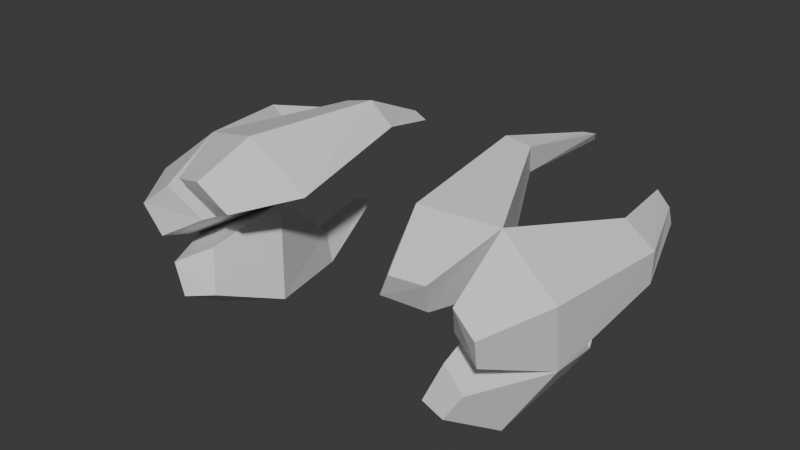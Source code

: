 # Source: vine_claws.blend  (saved by Blender 4.5.90; exported with 4.5.12 LTS)
import bpy
from mathutils import Matrix  # noqa: F401  (used for matrix-valued properties, if any)

bpy.ops.wm.read_factory_settings(use_empty=True)
scene = bpy.context.scene
scene.name = 'Scene'

# ---- collections
col_collection = bpy.data.collections.new('Collection'); scene.collection.children.link(col_collection)

# ---- materials (node trees are filled in below, after node groups)
mat_vine_hands = bpy.data.materials.new('vine_hands')
mat_claws = bpy.data.materials.new('claws')

# ---- material node trees
mat_vine_hands.use_nodes = True; mat_vine_hands.node_tree.nodes.clear()
_N = mat_vine_hands.node_tree.nodes; _L = mat_vine_hands.node_tree.links
n0 = _N.new('ShaderNodeBsdfPrincipled'); n0.name = 'Principled BSDF'; n0.location = (-200, 100)
n1 = _N.new('ShaderNodeOutputMaterial'); n1.name = 'Material Output'; n1.location = (200, 100)
_L.new(n0.outputs[0], n1.inputs[0])
n1.is_active_output = True
mat_claws.use_nodes = True; mat_claws.node_tree.nodes.clear()
_N = mat_claws.node_tree.nodes; _L = mat_claws.node_tree.links
n0 = _N.new('ShaderNodeBsdfPrincipled'); n0.name = 'Principled BSDF'; n0.location = (-200, 100)
n1 = _N.new('ShaderNodeOutputMaterial'); n1.name = 'Material Output'; n1.location = (200, 100)
_L.new(n0.outputs[0], n1.inputs[0])
n1.is_active_output = True

# ---- world
world_world = bpy.data.worlds.new('World'); scene.world = world_world
world_world.use_nodes = True; world_world.node_tree.nodes.clear()
_N = world_world.node_tree.nodes; _L = world_world.node_tree.links
n0 = _N.new('ShaderNodeOutputWorld'); n0.name = 'World Output'; n0.location = (200, 100)
n1 = _N.new('ShaderNodeBackground'); n1.name = 'Background'; n1.location = (-200, 100)
n1.inputs[0].default_value = (0.05088, 0.05088, 0.05088, 1.0)
_L.new(n1.outputs[0], n0.inputs[0])
n0.is_active_output = True
world_world.color = (0.05088, 0.05088, 0.05088)
world_world.sun_shadow_jitter_overblur = 0.0

# ---- meshes
me_cube_003 = bpy.data.meshes.new('Cube.003')
me_cube_003.from_pydata([(-0.7897, 12.94, 0.846), (0.846, 12.94, 0.7897), (-0.846, 12.94, -0.7897), (0.01201, 13.16, 0.9994), (-0.01201, 13.16, -0.9994), (-0.9994, 13.16, 0.01201), (0.9994, 13.16, -0.01201), (1.216e-08, 13.64, -2.56e-08), (0.725, 14.52, 0.7531), (1.102, 14.5, 0.6505), (1.135, 14.6, 0.2919), (0.6601, 14.7, 0.3066), (0.7193, 15.35, 0.3893), (0.8831, 15.32, 0.3418), (0.9126, 15.39, 0.1964), (0.7158, 15.48, 0.2148), (-0.8296, 14.38, 0.9947), (-0.4334, 14.46, 1.063), (-0.9214, 14.45, 0.5787), (-0.4206, 14.64, 0.5557), (-0.632, 15.48, 0.6208), (-0.4227, 15.56, 0.6845), (-0.6871, 15.57, 0.4004), (-0.4301, 15.73, 0.4326), (-0.6809, 14.55, -0.9831), (-0.9753, 14.47, -0.9129), (-1.013, 14.48, -0.6163), (-0.6528, 14.63, -0.6019), (-0.7803, 15.51, -0.5951), (-0.8902, 15.45, -0.5481), (-0.9155, 15.5, -0.4359), (-0.7897, 15.6, -0.4629), (-0.5554, 12.23, 0.5509), (-0.2297, 12.32, 0.6131), (-0.6405, 12.32, 0.2121), (-0.2346, 12.51, 0.2072), (-0.2394, 12.32, -0.5263), (-0.591, 12.22, -0.4379), (-0.6556, 12.32, -0.09994), (-0.2343, 12.52, -0.105), (0.2223, 12.39, 0.5483), (0.5348, 12.31, 0.4698), (0.5922, 12.39, 0.1694), (0.2178, 12.57, 0.1739)], [], [(4, 24, 27, 7), (1, 9, 8, 3), (7, 19, 17, 3), (10, 14, 13, 9), (3, 8, 11, 7), (6, 10, 9, 1), (7, 11, 10, 6), (15, 12, 13, 14), (11, 15, 14, 10), (9, 13, 12, 8), (8, 12, 15, 11), (18, 22, 23, 19), (0, 16, 18, 5), (3, 17, 16, 0), (5, 18, 19, 7), (22, 20, 21, 23), (16, 20, 22, 18), (19, 23, 21, 17), (17, 21, 20, 16), (24, 28, 31, 27), (7, 27, 26, 5), (5, 26, 25, 2), (2, 25, 24, 4), (29, 30, 31, 28), (25, 29, 28, 24), (27, 31, 30, 26), (26, 30, 29, 25), (0, 3, 33, 32), (7, 6, 42, 43), (4, 7, 39, 36), (34, 32, 33, 35), (7, 5, 34, 35), (5, 0, 32, 34), (3, 7, 35, 33), (36, 39, 38, 37), (5, 2, 37, 38), (2, 4, 36, 37), (7, 5, 38, 39), (40, 43, 42, 41), (6, 1, 41, 42), (1, 3, 40, 41), (3, 7, 43, 40)])
me_cube_003.polygons.foreach_set('material_index', [1, 1, 1, 1, 1, 1, 1, 1, 1, 1, 1, 1, 1, 1, 1, 1, 1, 1, 1, 1, 1, 1, 1, 1, 1, 1, 1, 1, 1, 1, 0, 1, 1, 1, 0, 1, 1, 1, 0, 1, 1, 1])
_uv = me_cube_003.uv_layers.new(name='UVMap')
_uv.uv.foreach_set('vector', [0.3061, 0.1469, 0.3377, 0.06383, 0.3218, 0.05822, 0.2674, 0.1166, 0.5583, 0.6207, 0.5394, 0.6952, 0.5624, 0.6987, 0.6085, 0.6379, 0.6582, 0.3375, 0.6793, 0.3839, 0.7007, 0.3654, 0.7007, 0.2944, 0.5284, 0.7109, 0.5373, 0.7552, 0.5426, 0.7474, 0.5394, 0.6952, 0.7032, 0.1366, 0.7032, 0.0504, 0.6809, 0.04462, 0.6582, 0.118, 0.2219, 0.1448, 0.2059, 0.05843, 0.1933, 0.06338, 0.1974, 0.1564, 0.2674, 0.1166, 0.227, 0.05223, 0.2059, 0.05843, 0.2219, 0.1448, 0.5483, 0.7618, 0.5527, 0.75, 0.5426, 0.7474, 0.5373, 0.7552, 0.6582, 0.5303, 0.6582, 0.577, 0.6672, 0.5735, 0.6777, 0.528, 0.5394, 0.6952, 0.5426, 0.7474, 0.5527, 0.75, 0.5624, 0.6987, 0.7032, 0.0504, 0.6758, 0.005798, 0.6672, 3.62e-08, 0.6809, 0.04462, 0.6992, 0.4592, 0.6938, 0.3928, 0.6806, 0.3839, 0.6771, 0.4488, 0.4285, 0.832, 0.4247, 0.9172, 0.4446, 0.9223, 0.4695, 0.8469, 0.3854, 0.8465, 0.4038, 0.9231, 0.4247, 0.9172, 0.4285, 0.832, 0.7079, 0.2944, 0.6823, 0.2172, 0.6582, 0.2183, 0.6582, 0.2915, 0.4405, 0.9902, 0.4296, 0.9844, 0.4175, 0.9894, 0.4273, 1.0, 0.4247, 0.9172, 0.4296, 0.9844, 0.4405, 0.9902, 0.4446, 0.9223, 0.6771, 0.4488, 0.6806, 0.3839, 0.6707, 0.394, 0.6582, 0.4592, 0.4038, 0.9231, 0.4175, 0.9894, 0.4296, 0.9844, 0.4247, 0.9172, 0.3377, 0.06383, 0.3285, 0.005985, 0.3239, -2.497e-08, 0.3218, 0.05822, 0.6582, 0.1366, 0.668, 0.2158, 0.6872, 0.2172, 0.7134, 0.1366, 0.1306, 0.1455, 0.1039, 0.06778, 0.08891, 0.06888, 0.08795, 0.1595, 0.08795, 0.1595, 0.08891, 0.06888, 0.07441, 0.063, 0.04638, 0.1437, 0.1032, 0.009392, 0.1094, 0.006375, 0.1034, 8.189e-08, 0.0969, 0.005847, 0.08891, 0.06888, 0.1032, 0.009392, 0.0969, 0.005847, 0.07441, 0.063, 0.6734, 0.5154, 0.6618, 0.4592, 0.6582, 0.4663, 0.6582, 0.528, 0.1039, 0.06778, 0.1094, 0.006375, 0.1032, 0.009392, 0.08891, 0.06888, 0.4285, 0.832, 0.3854, 0.8465, 0.3854, 0.8465, 0.4285, 0.832, 0.2674, 0.1166, 0.2219, 0.1448, 0.2219, 0.1448, 0.2674, 0.1166, 0.3061, 0.1469, 0.2674, 0.1166, 0.2674, 0.1166, 0.3061, 0.1469, 0.0, 0.0, 0.0, 0.0, 0.0, 0.0, 0.0, 0.0, 0.6582, 0.2915, 0.7079, 0.2944, 0.7079, 0.2944, 0.6582, 0.2915, 0.4695, 0.8469, 0.4285, 0.832, 0.4285, 0.832, 0.4695, 0.8469, 0.7007, 0.2944, 0.6582, 0.3375, 0.6582, 0.3375, 0.7007, 0.2944, 0.0, 0.0, 0.0, 0.0, 0.0, 0.0, 0.0, 0.0, 0.1306, 0.1455, 0.08795, 0.1595, 0.08795, 0.1595, 0.1306, 0.1455, 0.08795, 0.1595, 0.04638, 0.1437, 0.04638, 0.1437, 0.08795, 0.1595, 0.6582, 0.2915, 0.7079, 0.2944, 0.7079, 0.2944, 0.6582, 0.2915, 0.0, 0.0, 0.0, 0.0, 0.0, 0.0, 0.0, 0.0, 0.2219, 0.1448, 0.1974, 0.1564, 0.1974, 0.1564, 0.2219, 0.1448, 0.5583, 0.6207, 0.6085, 0.6379, 0.6085, 0.6379, 0.5583, 0.6207, 0.7007, 0.2944, 0.6582, 0.3375, 0.6582, 0.3375, 0.7007, 0.2944])
me_cube_003.materials.append(mat_vine_hands)
me_cube_003.materials.append(mat_claws)
me_cube_003.update()
me_cube_004 = bpy.data.meshes.new('Cube.004')
me_cube_004.from_pydata([(-0.7897, 12.94, 0.846), (0.846, 12.94, 0.7897), (-0.846, 12.94, -0.7897), (0.01201, 13.16, 0.9994), (-0.01201, 13.16, -0.9994), (-0.9994, 13.16, 0.01201), (0.9994, 13.16, -0.01201), (1.216e-08, 13.64, -2.56e-08), (0.725, 14.52, 0.7531), (1.102, 14.5, 0.6505), (1.135, 14.6, 0.2919), (0.6601, 14.7, 0.3066), (0.7193, 15.35, 0.3893), (0.8831, 15.32, 0.3418), (0.9126, 15.39, 0.1964), (0.7158, 15.48, 0.2148), (-0.8296, 14.38, 0.9947), (-0.4334, 14.46, 1.063), (-0.9214, 14.45, 0.5787), (-0.4206, 14.64, 0.5557), (-0.632, 15.48, 0.6208), (-0.4227, 15.56, 0.6845), (-0.6871, 15.57, 0.4004), (-0.4301, 15.73, 0.4326), (-0.6809, 14.55, -0.9831), (-0.9753, 14.47, -0.9129), (-1.013, 14.48, -0.6163), (-0.6528, 14.63, -0.6019), (-0.7803, 15.51, -0.5951), (-0.8902, 15.45, -0.5481), (-0.9155, 15.5, -0.4359), (-0.7897, 15.6, -0.4629), (0.1864, 12.39, 0.6782), (0.6271, 12.27, 0.5674), (0.7081, 12.39, 0.1438), (0.18, 12.64, 0.1501), (-0.4151, 12.26, 0.5821), (-0.02843, 12.37, 0.656), (-0.5162, 12.37, 0.1798), (-0.03422, 12.6, 0.174), (-0.01322, 12.35, -0.6031), (-0.4025, 12.25, -0.5052), (-0.474, 12.35, -0.1311), (-0.007616, 12.57, -0.1367)], [], [(4, 24, 27, 7), (1, 9, 8, 3), (7, 19, 17, 3), (10, 14, 13, 9), (3, 8, 11, 7), (6, 10, 9, 1), (7, 11, 10, 6), (15, 12, 13, 14), (11, 15, 14, 10), (9, 13, 12, 8), (8, 12, 15, 11), (18, 22, 23, 19), (0, 16, 18, 5), (3, 17, 16, 0), (5, 18, 19, 7), (22, 20, 21, 23), (16, 20, 22, 18), (19, 23, 21, 17), (17, 21, 20, 16), (24, 28, 31, 27), (7, 27, 26, 5), (5, 26, 25, 2), (2, 25, 24, 4), (29, 30, 31, 28), (25, 29, 28, 24), (27, 31, 30, 26), (26, 30, 29, 25), (7, 6, 34, 35), (3, 0, 36, 37), (4, 7, 43, 40), (32, 35, 34, 33), (6, 1, 33, 34), (1, 3, 32, 33), (3, 7, 35, 32), (36, 38, 39, 37), (5, 7, 39, 38), (0, 5, 38, 36), (7, 3, 37, 39), (40, 43, 42, 41), (5, 2, 41, 42), (2, 4, 40, 41), (7, 5, 42, 43)])
me_cube_004.polygons.foreach_set('material_index', [1, 1, 1, 1, 1, 1, 1, 1, 1, 1, 1, 1, 1, 1, 1, 1, 1, 1, 1, 1, 1, 1, 1, 1, 1, 1, 1, 1, 1, 1, 0, 1, 1, 1, 0, 1, 1, 1, 0, 1, 1, 1])
_uv = me_cube_004.uv_layers.new(name='UVMap')
_uv.uv.foreach_set('vector', [0.3063, 0.1471, 0.3378, 0.06396, 0.3217, 0.05827, 0.2673, 0.1166, 0.5583, 0.6207, 0.5394, 0.6952, 0.5624, 0.6987, 0.6085, 0.6379, 0.6582, 0.3375, 0.6794, 0.3839, 0.7008, 0.3654, 0.7008, 0.2944, 0.5285, 0.7109, 0.5373, 0.7552, 0.5427, 0.7474, 0.5394, 0.6952, 0.7032, 0.1366, 0.7032, 0.0504, 0.681, 0.04462, 0.6582, 0.118, 0.222, 0.145, 0.206, 0.05865, 0.1933, 0.0635, 0.1973, 0.1564, 0.2673, 0.1166, 0.227, 0.05235, 0.206, 0.05865, 0.222, 0.145, 0.5484, 0.7618, 0.5527, 0.75, 0.5427, 0.7474, 0.5373, 0.7552, 0.6582, 0.5301, 0.6582, 0.5769, 0.6672, 0.5734, 0.6778, 0.5278, 0.5394, 0.6952, 0.5427, 0.7474, 0.5527, 0.75, 0.5624, 0.6987, 0.7032, 0.0504, 0.6759, 0.005798, 0.6672, 6.44e-09, 0.681, 0.04462, 0.6992, 0.4591, 0.6939, 0.3927, 0.6808, 0.3839, 0.6772, 0.4488, 0.4285, 0.832, 0.4248, 0.9172, 0.4447, 0.9223, 0.4696, 0.8469, 0.3855, 0.8465, 0.4038, 0.9231, 0.4248, 0.9172, 0.4285, 0.832, 0.7079, 0.2944, 0.6823, 0.2172, 0.6582, 0.2183, 0.6582, 0.2915, 0.4405, 0.9902, 0.4297, 0.9844, 0.4175, 0.9894, 0.4273, 1.0, 0.4248, 0.9172, 0.4297, 0.9844, 0.4405, 0.9902, 0.4447, 0.9223, 0.6772, 0.4488, 0.6808, 0.3839, 0.6709, 0.3939, 0.6582, 0.4591, 0.4038, 0.9231, 0.4175, 0.9894, 0.4297, 0.9844, 0.4248, 0.9172, 0.3378, 0.06396, 0.3284, 0.006017, 0.3238, 1.247e-07, 0.3217, 0.05827, 0.6582, 0.1366, 0.668, 0.2158, 0.6872, 0.2172, 0.7134, 0.1366, 0.1306, 0.1455, 0.1039, 0.06778, 0.08891, 0.06888, 0.08795, 0.1595, 0.08795, 0.1595, 0.08891, 0.06888, 0.07441, 0.063, 0.04638, 0.1437, 0.1032, 0.009392, 0.1094, 0.006375, 0.1034, 8.189e-08, 0.0969, 0.005847, 0.08891, 0.06888, 0.1032, 0.009392, 0.0969, 0.005847, 0.07441, 0.063, 0.6734, 0.5152, 0.6618, 0.4591, 0.6582, 0.4662, 0.6582, 0.5278, 0.1039, 0.06778, 0.1094, 0.006375, 0.1032, 0.009392, 0.08891, 0.06888, 0.2673, 0.1166, 0.222, 0.145, 0.222, 0.145, 0.2673, 0.1166, 0.3855, 0.8465, 0.4285, 0.832, 0.4285, 0.832, 0.3855, 0.8465, 0.3063, 0.1471, 0.2673, 0.1166, 0.2673, 0.1166, 0.3063, 0.1471, 0.0, 0.0, 0.0, 0.0, 0.0, 0.0, 0.0, 0.0, 0.222, 0.145, 0.1973, 0.1564, 0.1973, 0.1564, 0.222, 0.145, 0.5583, 0.6207, 0.6085, 0.6379, 0.6085, 0.6379, 0.5583, 0.6207, 0.7008, 0.2944, 0.6582, 0.3375, 0.6582, 0.3375, 0.7008, 0.2944, 0.4285, 0.832, 0.4696, 0.8469, 0.6582, 0.2915, 0.7008, 0.2944, 0.7079, 0.2944, 0.6582, 0.2915, 0.6582, 0.2915, 0.7079, 0.2944, 0.4285, 0.832, 0.4696, 0.8469, 0.4696, 0.8469, 0.4285, 0.832, 0.6582, 0.3375, 0.7008, 0.2944, 0.7008, 0.2944, 0.6582, 0.3375, 0.3063, 0.1471, 0.2673, 0.1166, 0.7079, 0.2944, 0.08795, 0.1595, 0.1306, 0.1455, 0.08795, 0.1595, 0.08795, 0.1595, 0.1306, 0.1455, 0.08795, 0.1595, 0.04638, 0.1437, 0.04638, 0.1437, 0.08795, 0.1595, 0.6582, 0.2915, 0.7079, 0.2944, 0.7079, 0.2944, 0.6582, 0.2915])
me_cube_004.materials.append(mat_vine_hands)
me_cube_004.materials.append(mat_claws)
me_cube_004.update()
arm_armature = bpy.data.armatures.new('Armature')  # bones are not reproduced
arm_armature_001 = bpy.data.armatures.new('Armature.001')  # bones are not reproduced

# ---- objects
ob_cube_002 = bpy.data.objects.new('Cube.002', me_cube_003)
ob_cube_003 = bpy.data.objects.new('Cube.003', me_cube_004)
ob_armature = bpy.data.objects.new('Armature', arm_armature)
ob_armature_001 = bpy.data.objects.new('Armature.001', arm_armature_001)

# ---- transforms, parenting, visibility, modifiers, constraints
ob_cube_002.parent = ob_armature
ob_cube_002.matrix_parent_inverse = Matrix(((1.0, -0.0, -0.0, -2.22), (-0.0, 1.0, 0.0, 0.204), (-0.0, -0.0, 1.0, -0.0), (-0.0, 0.0, -0.0, 1.0)))
ob_cube_002.location = (2.15, 0.0, 0.0)
ob_cube_002.rotation_euler = (-0.0, 1.849, -0.0)
_vg = ob_cube_002.vertex_groups.new(name='Bone')
for _i, _w in zip([0, 32, 33, 34], [0.04548, 0.2006, 0.2005, 0.2069]): _vg.add([_i], _w, 'REPLACE')
_vg = ob_cube_002.vertex_groups.new(name='Bone.001')
for _i, _w in zip([0, 2, 3, 4, 5, 6, 7, 18, 26, 32, 33, 34, 35, 36, 37, 38, 39, 40, 43], [0.2429, 0.9295, 0.07971, 0.9316, 0.8422, 0.06969, 0.8425, 0.001133, 0.006646, 0.1333, 0.1991, 0.1329, 0.01048, 0.9725, 0.9629, 0.956, 0.9608, 0.02469, 0.1053]): _vg.add([_i], _w, 'REPLACE')
_vg = ob_cube_002.vertex_groups.new(name='Bone.002')
for _i, _w in zip([2, 4, 5, 24, 25, 26, 27, 28, 29, 30, 31], [0.04999, 0.05134, 0.009878, 0.9944, 0.9856, 0.9677, 0.9871, 0.9999, 0.9997, 1.0, 1.0]): _vg.add([_i], _w, 'REPLACE')
_vg = ob_cube_002.vertex_groups.new(name='Bone.003')
for _i, _w in zip([0, 3, 5, 7, 16, 17, 18, 32, 33, 34, 35], [0.426, 0.09701, 0.05573, 0.001327, 0.4783, 0.7654, 0.07169, 0.4569, 0.4414, 0.4434, 0.926]): _vg.add([_i], _w, 'REPLACE')
_vg = ob_cube_002.vertex_groups.new(name='Bone.004')
for _i, _w in zip([0, 5, 7, 16, 17, 18, 19, 20, 21, 22, 23], [0.05641, 0.005004, 0.0001671, 0.5063, 0.2055, 0.8988, 0.9805, 0.9913, 1.002, 1.009, 1.007]): _vg.add([_i], _w, 'REPLACE')
_vg = ob_cube_002.vertex_groups.new(name='Bone.005')
for _i, _w in zip([0, 1, 3, 5, 6, 7, 32, 33, 34, 40, 41, 42, 43], [0.2128, 0.9118, 0.7707, 0.00736, 0.8669, 0.05551, 0.1902, 0.144, 0.205, 0.9344, 0.9639, 0.9662, 0.8656]): _vg.add([_i], _w, 'REPLACE')
_vg = ob_cube_002.vertex_groups.new(name='Bone.006')
for _i, _w in zip([1, 6, 7, 8, 9, 10, 11, 12, 13, 14, 15], [0.0482, 0.05526, 0.007117, 0.9772, 0.982, 0.9838, 0.9881, 0.9988, 0.9996, 0.9999, 1.001]): _vg.add([_i], _w, 'REPLACE')
_m = ob_cube_002.modifiers.new('Armature', 'ARMATURE')
_m.object = ob_armature
ob_cube_003.parent = ob_armature_001
ob_cube_003.matrix_parent_inverse = Matrix(((1.0, -0.0, 0.0, 1.024), (-0.0, 1.0, -0.0, 0.204), (-0.0, 0.0, 1.0, -0.0), (-0.0, 0.0, -0.0, 1.0)))
ob_cube_003.location = (-0.9067, 0.0, 0.0)
ob_cube_003.rotation_euler = (0.0, -0.5277, 0.0)
_vg = ob_cube_003.vertex_groups.new(name='Bone')
_vg = ob_cube_003.vertex_groups.new(name='Bone.001')
for _i, _w in zip([0, 1, 2, 3, 4, 5, 6, 7, 16, 17, 18, 19, 32, 35, 36, 37, 38, 39, 40, 41, 42, 43], [0.8589, 0.013, 0.117, 0.1721, 0.09919, 0.8314, 0.07549, 0.8397, 0.4969, 0.8449, 0.08374, 0.0577, 0.02103, 0.06656, 0.9522, 0.8594, 0.9756, 0.9887, 0.03806, 0.01083, 0.1032, 0.02177]): _vg.add([_i], _w, 'REPLACE')
_vg = ob_cube_003.vertex_groups.new(name='Bone.002')
for _i, _w in zip([0, 5, 16, 17, 18, 19, 20, 21, 22, 23], [0.002456, 0.0007789, 0.5003, 0.1408, 0.9122, 0.9396, 0.9917, 1.003, 1.005, 1.006]): _vg.add([_i], _w, 'REPLACE')
_vg = ob_cube_003.vertex_groups.new(name='Bone.003')
for _i, _w in zip([0, 1, 3, 6, 7, 32, 33, 34, 35, 36, 37], [0.09732, 0.9176, 0.7952, 0.8581, 0.05495, 0.9525, 0.9825, 1.002, 0.9218, 0.02958, 0.1376]): _vg.add([_i], _w, 'REPLACE')
_vg = ob_cube_003.vertex_groups.new(name='Bone.004')
for _i, _w in zip([1, 6, 7, 8, 9, 10, 11, 12, 13, 14, 15], [0.04669, 0.05931, 0.0005943, 0.9842, 0.9837, 0.9813, 0.9852, 0.9994, 0.9997, 0.9997, 1.0]): _vg.add([_i], _w, 'REPLACE')
_vg = ob_cube_003.vertex_groups.new(name='Bone.005')
for _i, _w in zip([2, 4, 5, 7, 40, 41, 42, 43], [0.8324, 0.8379, 0.1038, 0.02544, 0.9365, 0.9573, 0.8864, 0.958]): _vg.add([_i], _w, 'REPLACE')
_vg = ob_cube_003.vertex_groups.new(name='Bone.006')
for _i, _w in zip([2, 4, 5, 24, 25, 26, 27, 28, 29, 30, 31], [0.03949, 0.05212, 0.007303, 0.9896, 0.9909, 0.9801, 0.9886, 0.9995, 0.9996, 0.9999, 1.0]): _vg.add([_i], _w, 'REPLACE')
_m = ob_cube_003.modifiers.new('Armature', 'ARMATURE')
_m.object = ob_armature_001
ob_armature.location = (2.22, -0.204, 0.0)
ob_armature.show_in_front = True
ob_armature_001.location = (-1.024, -0.204, 0.0)
ob_armature_001.show_in_front = True

# ---- collection membership
col_collection.objects.link(ob_cube_002)
col_collection.objects.link(ob_cube_003)
col_collection.objects.link(ob_armature)
col_collection.objects.link(ob_armature_001)

# ---- scene / render settings (as saved in the file)
scene.frame_start = 1; scene.frame_end = 250; scene.frame_set(1)
scene.render.engine = 'BLENDER_EEVEE_NEXT'
bpy.context.view_layer.update()

# ---- added for rendering (the .blend has no active camera and no usable light): camera, sun
cam_auto = bpy.data.cameras.new('AutoCamera')
cam_auto.lens = 50.0
cam_auto.sensor_width = 36.0
cam_auto.clip_end = 1000.0
ob_auto_camera = bpy.data.objects.new('AutoCamera', cam_auto)
scene.collection.objects.link(ob_auto_camera)
ob_auto_camera.location = (7.3536, 5.83249, 5.48253)
ob_auto_camera.rotation_euler = (1.09748, -7.21219e-08, 0.694738)
scene.camera = ob_auto_camera
light_auto_sun = bpy.data.lights.new('AutoSun', 'SUN')
light_auto_sun.energy = 3.0
light_auto_sun.angle = 0.0523599
ob_auto_sun = bpy.data.objects.new('AutoSun', light_auto_sun)
scene.collection.objects.link(ob_auto_sun)
ob_auto_sun.rotation_euler = (0.872665, 0.174533, 0.523599)
bpy.context.view_layer.update()
